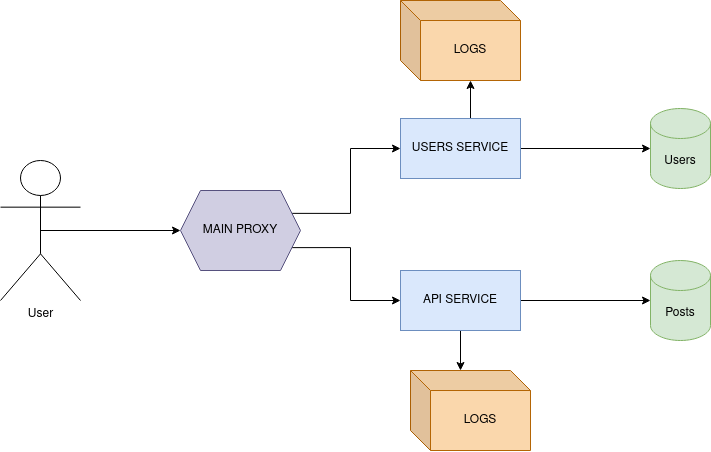

The diagram above was exported from draw.io. Its source (the exported page's mxGraphModel, read from the mxfile embedded in the PNG):
<mxGraphModel dx="1185" dy="657" grid="1" gridSize="10" guides="1" tooltips="1" connect="1" arrows="1" fold="1" page="1" pageScale="1" pageWidth="850" pageHeight="1100" math="0" shadow="0">
  <root>
    <mxCell id="0" />
    <mxCell id="1" parent="0" />
    <mxCell id="N822o-4IUiIooopacGQv-11" style="edgeStyle=orthogonalEdgeStyle;rounded=0;orthogonalLoop=1;jettySize=auto;html=1;exitX=0.5;exitY=0.5;exitDx=0;exitDy=0;exitPerimeter=0;entryX=0;entryY=0.5;entryDx=0;entryDy=0;" edge="1" parent="1" source="N822o-4IUiIooopacGQv-1" target="N822o-4IUiIooopacGQv-6">
      <mxGeometry relative="1" as="geometry" />
    </mxCell>
    <mxCell id="N822o-4IUiIooopacGQv-1" value="User" style="shape=umlActor;verticalLabelPosition=bottom;verticalAlign=top;html=1;outlineConnect=0;" vertex="1" parent="1">
      <mxGeometry x="40" y="330" width="80" height="140" as="geometry" />
    </mxCell>
    <mxCell id="N822o-4IUiIooopacGQv-2" value="" style="ellipse;whiteSpace=wrap;html=1;aspect=fixed;rotation=0;" vertex="1" parent="1">
      <mxGeometry x="NaN" y="NaN" width="50" height="NaN" as="geometry" />
    </mxCell>
    <mxCell id="N822o-4IUiIooopacGQv-12" style="edgeStyle=orthogonalEdgeStyle;rounded=0;orthogonalLoop=1;jettySize=auto;html=1;exitX=1;exitY=0.25;exitDx=0;exitDy=0;entryX=0;entryY=0.5;entryDx=0;entryDy=0;" edge="1" parent="1" source="N822o-4IUiIooopacGQv-6" target="N822o-4IUiIooopacGQv-7">
      <mxGeometry relative="1" as="geometry" />
    </mxCell>
    <mxCell id="N822o-4IUiIooopacGQv-13" style="edgeStyle=orthogonalEdgeStyle;rounded=0;orthogonalLoop=1;jettySize=auto;html=1;exitX=1;exitY=0.75;exitDx=0;exitDy=0;entryX=0;entryY=0.5;entryDx=0;entryDy=0;" edge="1" parent="1" source="N822o-4IUiIooopacGQv-6" target="N822o-4IUiIooopacGQv-8">
      <mxGeometry relative="1" as="geometry" />
    </mxCell>
    <mxCell id="N822o-4IUiIooopacGQv-6" value="MAIN PROXY" style="shape=hexagon;perimeter=hexagonPerimeter2;whiteSpace=wrap;html=1;fixedSize=1;fillColor=#d0cee2;strokeColor=#56517e;" vertex="1" parent="1">
      <mxGeometry x="220" y="360" width="120" height="80" as="geometry" />
    </mxCell>
    <mxCell id="N822o-4IUiIooopacGQv-14" style="edgeStyle=orthogonalEdgeStyle;rounded=0;orthogonalLoop=1;jettySize=auto;html=1;exitX=1;exitY=0.5;exitDx=0;exitDy=0;entryX=0;entryY=0.5;entryDx=0;entryDy=0;entryPerimeter=0;" edge="1" parent="1" source="N822o-4IUiIooopacGQv-7" target="N822o-4IUiIooopacGQv-9">
      <mxGeometry relative="1" as="geometry" />
    </mxCell>
    <mxCell id="N822o-4IUiIooopacGQv-18" style="edgeStyle=orthogonalEdgeStyle;rounded=0;orthogonalLoop=1;jettySize=auto;html=1;exitX=0.5;exitY=0;exitDx=0;exitDy=0;entryX=0;entryY=0;entryDx=70;entryDy=80;entryPerimeter=0;" edge="1" parent="1" source="N822o-4IUiIooopacGQv-7" target="N822o-4IUiIooopacGQv-16">
      <mxGeometry relative="1" as="geometry" />
    </mxCell>
    <mxCell id="N822o-4IUiIooopacGQv-7" value="USERS SERVICE" style="rounded=0;whiteSpace=wrap;html=1;fillColor=#dae8fc;strokeColor=#6c8ebf;" vertex="1" parent="1">
      <mxGeometry x="440" y="288" width="120" height="60" as="geometry" />
    </mxCell>
    <mxCell id="N822o-4IUiIooopacGQv-15" style="edgeStyle=orthogonalEdgeStyle;rounded=0;orthogonalLoop=1;jettySize=auto;html=1;exitX=1;exitY=0.5;exitDx=0;exitDy=0;entryX=0;entryY=0.5;entryDx=0;entryDy=0;entryPerimeter=0;" edge="1" parent="1" source="N822o-4IUiIooopacGQv-8" target="N822o-4IUiIooopacGQv-10">
      <mxGeometry relative="1" as="geometry" />
    </mxCell>
    <mxCell id="N822o-4IUiIooopacGQv-20" style="edgeStyle=orthogonalEdgeStyle;rounded=0;orthogonalLoop=1;jettySize=auto;html=1;exitX=0.5;exitY=1;exitDx=0;exitDy=0;entryX=0;entryY=0;entryDx=50;entryDy=0;entryPerimeter=0;" edge="1" parent="1" source="N822o-4IUiIooopacGQv-8" target="N822o-4IUiIooopacGQv-17">
      <mxGeometry relative="1" as="geometry" />
    </mxCell>
    <mxCell id="N822o-4IUiIooopacGQv-8" value="API SERVICE" style="rounded=0;whiteSpace=wrap;html=1;fillColor=#dae8fc;strokeColor=#6c8ebf;" vertex="1" parent="1">
      <mxGeometry x="440" y="440" width="120" height="60" as="geometry" />
    </mxCell>
    <mxCell id="N822o-4IUiIooopacGQv-9" value="Users" style="shape=cylinder3;whiteSpace=wrap;html=1;boundedLbl=1;backgroundOutline=1;size=15;fillColor=#d5e8d4;strokeColor=#82b366;" vertex="1" parent="1">
      <mxGeometry x="690" y="278" width="60" height="80" as="geometry" />
    </mxCell>
    <mxCell id="N822o-4IUiIooopacGQv-10" value="Posts" style="shape=cylinder3;whiteSpace=wrap;html=1;boundedLbl=1;backgroundOutline=1;size=15;fillColor=#d5e8d4;strokeColor=#82b366;" vertex="1" parent="1">
      <mxGeometry x="690" y="430" width="60" height="80" as="geometry" />
    </mxCell>
    <mxCell id="N822o-4IUiIooopacGQv-16" value="LOGS" style="shape=cube;whiteSpace=wrap;html=1;boundedLbl=1;backgroundOutline=1;darkOpacity=0.05;darkOpacity2=0.1;fillColor=#fad7ac;strokeColor=#b46504;" vertex="1" parent="1">
      <mxGeometry x="440" y="170" width="120" height="80" as="geometry" />
    </mxCell>
    <mxCell id="N822o-4IUiIooopacGQv-17" value="LOGS" style="shape=cube;whiteSpace=wrap;html=1;boundedLbl=1;backgroundOutline=1;darkOpacity=0.05;darkOpacity2=0.1;fillColor=#fad7ac;strokeColor=#b46504;" vertex="1" parent="1">
      <mxGeometry x="450" y="540" width="120" height="80" as="geometry" />
    </mxCell>
  </root>
</mxGraphModel>